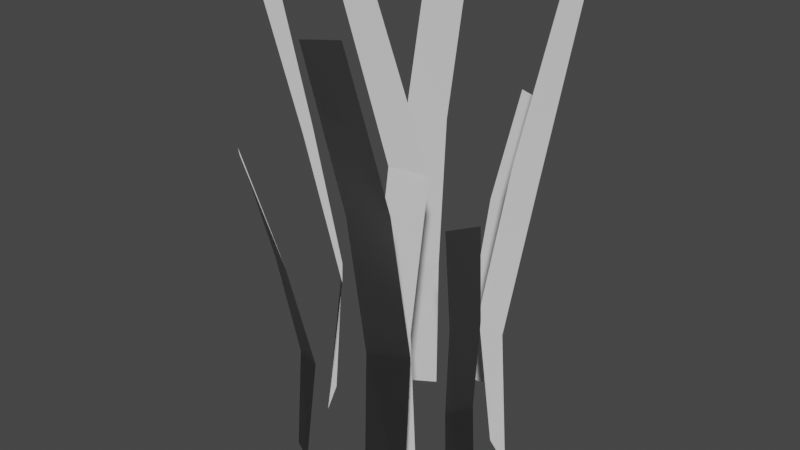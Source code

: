 # Source: grass.blend  (saved by Blender 3.3.6; exported with 4.5.12 LTS)
import bpy
from mathutils import Matrix  # noqa: F401  (used for matrix-valued properties, if any)

bpy.ops.wm.read_factory_settings(use_empty=True)
scene = bpy.context.scene
scene.name = 'Scene'

# ---- collections
col_collection = bpy.data.collections.new('Collection'); scene.collection.children.link(col_collection)

# ---- world
world_world = bpy.data.worlds.new('World'); scene.world = world_world
world_world.use_nodes = True; world_world.node_tree.nodes.clear()
_N = world_world.node_tree.nodes; _L = world_world.node_tree.links
n0 = _N.new('ShaderNodeOutputWorld'); n0.name = 'World Output'; n0.location = (300, 300)
n1 = _N.new('ShaderNodeBackground'); n1.name = 'Background'; n1.location = (10, 300)
n1.inputs[0].default_value = (0.05088, 0.05088, 0.05088, 1.0)
_L.new(n1.outputs[0], n0.inputs[0])
n0.is_active_output = True
world_world.color = (0.05088, 0.05088, 0.05088)
world_world.use_sun_shadow = False
world_world.sun_shadow_jitter_overblur = 0.0

# ---- meshes
me_plane = bpy.data.meshes.new('Plane')
me_plane.from_pydata([(-0.01964, 0.0, -0.0347), (0.01964, 0.0, -0.0347), (0.09631, 0.06727, 0.2593), (0.1031, 0.1075, 0.4117), (0.07033, 0.1292, 0.4117), (0.05978, 0.08166, 0.2601), (0.08801, 0.05126, -0.0347), (-0.02067, 0.009792, 0.2601), (-0.06355, -2.035e-10, 0.4104), (-0.02428, -2.035e-10, 0.4104), (0.05524, 0.07292, -0.0347), (0.01774, 0.01793, 0.2593), (0.02067, -0.009792, 0.1141), (-0.01774, -0.01793, 0.1149), (0.08347, 0.04253, 0.1141), (0.04694, 0.05691, 0.1149), (-0.05195, 0.1326, 0.2582), (-0.05756, 0.1706, 0.4112), (-0.0936, 0.1564, 0.4177), (-0.0841, 0.1112, 0.2653), (-0.04665, 0.1168, -0.0347), (-0.07983, 0.09582, -0.0347), (-0.04054, 0.1091, 0.1141), (-0.06863, 0.08168, 0.1149), (-0.1385, 0.0379, 0.2582), (-0.1767, 0.03363, 0.4112), (-0.1638, -0.002892, 0.4177), (-0.1183, 0.005014, 0.2653), (-0.1226, 0.04264, -0.0347), (-0.1028, 0.008743, -0.0347), (-0.1147, 0.04848, 0.1141), (-0.08823, 0.01943, 0.1149), (0.01328, -0.0822, 0.2582), (0.007408, -0.1202, 0.4112), (0.04603, -0.1173, 0.4177), (0.05032, -0.07124, 0.2653), (0.01288, -0.06556, -0.0347), (0.05078, -0.05529, -0.0347), (0.009321, -0.05638, 0.1141), (0.04427, -0.03848, 0.1149), (0.08948, -0.04392, 0.1645), (0.1009, -0.06732, 0.2681), (0.1213, -0.05075, 0.2725), (0.1058, -0.02349, 0.1693), (0.08282, -0.03482, -0.03394), (0.09992, -0.01444, -0.03394), (0.07729, -0.0311, 0.06686), (0.08979, -0.007622, 0.06739), (-0.09481, -0.05925, 0.1719), (-0.1162, -0.0759, 0.2797), (-0.09495, -0.09306, 0.2842), (-0.07052, -0.07152, 0.1769), (-0.08698, -0.05052, -0.03446), (-0.06258, -0.06356, -0.03446), (-0.08438, -0.0441, 0.07037), (-0.05781, -0.05179, 0.07091), (0.01325, 0.1586, 0.1719), (0.02306, 0.1838, 0.2797), (-0.003951, 0.1877, 0.2842), (-0.01389, 0.1567, 0.1769), (0.011, 0.1471, -0.03446), (-0.01663, 0.1458, -0.03446), (0.01205, 0.1402, 0.07037), (-0.0147, 0.1332, 0.07091)], [], [(15, 14, 2, 5), (7, 11, 9, 8), (0, 1, 12, 13), (13, 12, 11, 7), (5, 2, 3, 4), (10, 6, 14, 15), (23, 22, 16, 19), (19, 16, 17, 18), (21, 20, 22, 23), (31, 30, 24, 27), (27, 24, 25, 26), (29, 28, 30, 31), (39, 38, 32, 35), (35, 32, 33, 34), (37, 36, 38, 39), (47, 46, 40, 43), (43, 40, 41, 42), (45, 44, 46, 47), (55, 54, 48, 51), (51, 48, 49, 50), (53, 52, 54, 55), (63, 62, 56, 59), (59, 56, 57, 58), (61, 60, 62, 63)])
me_plane.polygons.foreach_set('use_smooth', [True] * 24)
_uv = me_plane.uv_layers.new(name='UVMap')
_uv.uv.foreach_set('vector', [0.6473, 0.3336, 0.7274, 0.3319, 0.7556, 0.6504, 0.6755, 0.6521, 0.499, 0.6521, 0.5832, 0.6504, 0.4911, 0.9818, 0.4049, 0.9818, 0.5013, 0.005981, 0.5874, 0.005981, 0.5897, 0.3319, 0.5054, 0.3336, 0.5054, 0.3336, 0.5897, 0.3319, 0.5832, 0.6504, 0.499, 0.6521, 0.6755, 0.6521, 0.7556, 0.6504, 0.7705, 0.9846, 0.6986, 0.9846, 0.6655, 0.005981, 0.7374, 0.005981, 0.7274, 0.3319, 0.6473, 0.3336, 0.3938, 0.3336, 0.4554, 0.3319, 0.4304, 0.648, 0.3599, 0.6636, 0.3599, 0.6636, 0.4304, 0.648, 0.4181, 0.9836, 0.339, 0.9978, 0.3692, 0.005981, 0.442, 0.005981, 0.4554, 0.3319, 0.3938, 0.3336, 0.3508, 0.3336, 0.2929, 0.3319, 0.2405, 0.648, 0.2849, 0.6636, 0.2849, 0.6636, 0.2405, 0.648, 0.1567, 0.9836, 0.185, 0.9978, 0.319, 0.005981, 0.2755, 0.005981, 0.2929, 0.3319, 0.3508, 0.3336, 0.6414, 0.3336, 0.5648, 0.3319, 0.5735, 0.648, 0.6547, 0.6636, 0.6547, 0.6636, 0.5735, 0.648, 0.5606, 0.9836, 0.6453, 0.9978, 0.6557, 0.005981, 0.5726, 0.005981, 0.5648, 0.3319, 0.6414, 0.3336, 0.7413, 0.2287, 0.7139, 0.2275, 0.7406, 0.4417, 0.7765, 0.4522, 0.7765, 0.4522, 0.7406, 0.4417, 0.7657, 0.669, 0.8103, 0.6786, 0.7635, 0.005981, 0.726, 0.005981, 0.7139, 0.2275, 0.7413, 0.2287, 0.4175, 0.2372, 0.3593, 0.236, 0.3364, 0.4587, 0.3897, 0.4696, 0.3897, 0.4696, 0.3364, 0.4587, 0.2895, 0.6951, 0.3361, 0.7051, 0.4071, 0.005981, 0.3535, 0.005981, 0.3593, 0.236, 0.4175, 0.2372, 0.5121, 0.2372, 0.5708, 0.236, 0.5734, 0.4587, 0.5139, 0.4696, 0.5139, 0.4696, 0.5734, 0.4587, 0.5949, 0.6951, 0.5357, 0.7051, 0.5079, 0.005981, 0.5685, 0.005981, 0.5708, 0.236, 0.5121, 0.2372])
me_plane.update()
me_plane.normals_split_custom_set([tuple(v) for v in zip(*[iter([0.000129, -0.0002708, 1.0, 0.008901, -0.004243, 1.0, 0.0001456, -0.0002726, 1.0, 0.0001046, -0.0002824, 1.0, 0.0001942, -0.0002343, 1.0, 7.01e-05, -0.0002504, 1.0, 3.822e-05, -0.000319, 1.0, 6.995e-05, -0.0002249, 1.0, 9.527e-05, -0.0002503, 1.0, 0.0001594, -0.000339, 1.0, 0.009781, 0.001269, 1.0, 8.296e-05, -0.000287, 1.0, 8.296e-05, -0.000287, 1.0, 0.009781, 0.001269, 1.0, 7.01e-05, -0.0002504, 1.0, 0.0001942, -0.0002343, 1.0, 0.0001046, -0.0002824, 1.0, 0.0001456, -0.0002726, 1.0, 0.0001736, -0.0002941, 1.0, 0.0001389, -0.0002152, 1.0, 0.000136, -0.0001981, 1.0, 1.159e-05, -0.0002451, 1.0, 0.008901, -0.004243, 1.0, 0.000129, -0.0002708, 1.0, 0.0001096, -0.0002567, 1.0, 8.322e-05, -0.0002906, 1.0, 8.998e-05, -0.000303, 1.0, 6.889e-05, -0.0003152, 1.0, 6.889e-05, -0.0003152, 1.0, 8.998e-05, -0.000303, 1.0, 0.0001273, -0.0002531, 1.0, 2.456e-05, -0.0002494, 1.0, 0.0001018, -0.0002493, 1.0, 0.0003161, -0.0002012, 1.0, 8.322e-05, -0.0002906, 1.0, 0.0001096, -0.0002567, 1.0, 0.0001281, -0.0002435, 1.0, 0.0001349, -0.0002911, 1.0, 0.0001305, -0.0002674, 1.0, 0.0001354, -0.0002884, 1.0, 0.0001354, -0.0002884, 1.0, 0.0001305, -0.0002674, 1.0, 0.0001222, -0.0002628, 1.0, 7.429e-05, -0.00024, 1.0, 0.0001025, -0.0001956, 1.0, -0.0001309, 5.735e-05, 1.0, 0.0001349, -0.0002911, 1.0, 0.0001281, -0.0002435, 1.0, 0.000167, -0.0002066, 1.0, 0.0001205, -0.0002386, 1.0, 9.532e-05, -0.0002641, 1.0, 9.92e-05, -0.0002179, 1.0, 9.92e-05, -0.0002179, 1.0, 9.532e-05, -0.0002641, 1.0, 7.685e-05, -0.0002554, 1.0, 0.0001745, -0.000292, 1.0, 0.000186, -0.0002755, 1.0, -3.86e-05, -0.0002436, 1.0, 0.0001205, -0.0002386, 1.0, 0.000167, -0.0002066, 1.0, 0.0001053, -0.0002084, 1.0, 8.775e-05, -0.0002624, 1.0, 7.555e-05, -0.000287, 1.0, 8.871e-05, -0.0002749, 1.0, 8.871e-05, -0.0002749, 1.0, 7.555e-05, -0.000287, 1.0, 8.102e-05, -0.0002327, 1.0, 0.0001803, -0.000214, 1.0, 0.0002302, -0.0002388, 1.0, 0.0001075, -0.0002219, 1.0, 8.775e-05, -0.0002624, 1.0, 0.0001053, -0.0002084, 1.0, 0.0001081, -0.0002026, 1.0, 0.000141, -0.0002344, 1.0, 0.000103, -0.0002507, 1.0, 0.000138, -0.0002217, 1.0, 0.000138, -0.0002217, 1.0, 0.000103, -0.0002507, 1.0, 7.379e-05, -0.0001778, 1.0, 0.0001193, -0.0002849, 1.0, 0.0001348, -0.0002477, 1.0, -0.000195, -0.0001508, 1.0, 0.000141, -0.0002344, 1.0, 0.0001081, -0.0002026, 1.0, 0.0001687, -0.0002966, 1.0, 0.0001201, -0.0002615, 1.0, 0.0001143, -0.0002401, 1.0, 9.518e-05, -0.0002911, 1.0, 9.518e-05, -0.0002911, 1.0, 0.0001143, -0.0002401, 1.0, 0.0001215, -0.000282, 1.0, 4.022e-05, -0.0002278, 1.0, 0.000107, -0.0002459, 1.0, 0.0001754, -0.0003311, 1.0, 0.0001201, -0.0002615, 1.0, 0.0001687, -0.0002966, 1.0])] * 3)])

# ---- objects
ob_plane = bpy.data.objects.new('Plane', me_plane)

# ---- transforms, parenting, visibility, modifiers, constraints
ob_plane.location = (0.0, 0.0, 0.0)

# ---- collection membership
col_collection.objects.link(ob_plane)

# ---- scene / render settings (as saved in the file)
scene.frame_start = 1; scene.frame_end = 250; scene.frame_set(2)
scene.render.engine = 'BLENDER_EEVEE_NEXT'
scene.cycles.sampling_pattern = 'TABULATED_SOBOL'
scene.cycles.use_light_tree = False
scene.view_settings.view_transform = 'Filmic'
bpy.context.view_layer.update()

# ---- added for rendering (the .blend has no active camera and no usable light): camera, sun
cam_auto = bpy.data.cameras.new('AutoCamera')
cam_auto.lens = 50.0
cam_auto.sensor_width = 36.0
cam_auto.clip_end = 1000.0
ob_auto_camera = bpy.data.objects.new('AutoCamera', cam_auto)
scene.collection.objects.link(ob_auto_camera)
ob_auto_camera.location = (0.548766, -0.658063, 0.652693)
ob_auto_camera.rotation_euler = (1.09748, -7.21219e-08, 0.694738)
scene.camera = ob_auto_camera
light_auto_sun = bpy.data.lights.new('AutoSun', 'SUN')
light_auto_sun.energy = 3.0
light_auto_sun.angle = 0.0523599
ob_auto_sun = bpy.data.objects.new('AutoSun', light_auto_sun)
scene.collection.objects.link(ob_auto_sun)
ob_auto_sun.rotation_euler = (0.872665, 0.174533, 0.523599)
bpy.context.view_layer.update()

